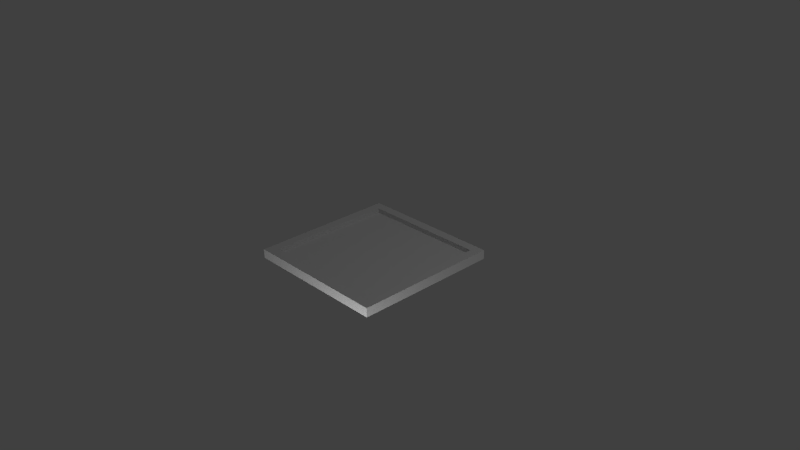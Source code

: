 # Source: SolarPanel2x2.blend  (saved by Blender 2.65.0; exported with 4.5.12 LTS)
import bpy
from mathutils import Matrix  # noqa: F401  (used for matrix-valued properties, if any)

bpy.ops.wm.read_factory_settings(use_empty=True)
scene = bpy.context.scene
scene.name = 'Scene'

# ---- collections
col_collection_1 = bpy.data.collections.new('Collection 1'); scene.collection.children.link(col_collection_1)

# ---- materials (node trees are filled in below, after node groups)
mat_material = bpy.data.materials.new('Material')
mat_material.alpha_threshold = 0.0
mat_material.use_transparent_shadow = False
mat_material.roughness = 0.5
mat_material.line_color = (0.0, 0.0, 0.0, 1.0)

# ---- material node trees

# ---- world
world_world = bpy.data.worlds.new('World'); scene.world = world_world
world_world.color = (0.05088, 0.05088, 0.05088)
world_world.use_sun_shadow = False
world_world.sun_shadow_jitter_overblur = 0.0
world_world.cycles.sampling_method = 'MANUAL'
world_world.cycles.sample_map_resolution = 256

# ---- cameras
cam_camera = bpy.data.cameras.new('Camera')
cam_camera.clip_end = 100.0
cam_camera.lens = 35.0
cam_camera.sensor_width = 32.0
cam_camera.sensor_height = 18.0
cam_camera.ortho_scale = 7.314
cam_camera.dof.focus_distance = 0.0
cam_camera.dof.aperture_fstop = 128.0

# ---- lights
light_point_001 = bpy.data.lights.new('Point.001', 'POINT')
light_point_001.transmission_factor = 0.0
light_point_001.energy = 100.0
light_point_001.shadow_buffer_clip_start = 0.5
light_point_001.shadow_soft_size = 0.1
light_point_001.shadow_maximum_resolution = 0.006
light_point_001.use_absolute_resolution = True
light_point_001.cycles.use_multiple_importance_sampling = False
light_point = bpy.data.lights.new('Point', 'POINT')
light_point.transmission_factor = 0.0
light_point.energy = 100.0
light_point.shadow_buffer_clip_start = 0.5
light_point.shadow_soft_size = 0.1
light_point.shadow_maximum_resolution = 0.006
light_point.use_absolute_resolution = True
light_point.cycles.use_multiple_importance_sampling = False
light_lamp = bpy.data.lights.new('Lamp', 'POINT')
light_lamp.transmission_factor = 0.0
light_lamp.cutoff_distance = 30.0
light_lamp.energy = 100.0
light_lamp.shadow_buffer_clip_start = 1.001
light_lamp.shadow_soft_size = 0.1
light_lamp.shadow_maximum_resolution = 0.006
light_lamp.use_absolute_resolution = True
light_lamp.cycles.use_multiple_importance_sampling = False

# ---- meshes
me_cube = bpy.data.meshes.new('Cube')
me_cube.from_pydata([(1.0, 1.0, -0.06211), (1.0, -1.0, -0.06211), (-1.0, -1.0, -0.06211), (-1.0, 1.0, -0.06211), (1.0, 1.0, 0.06289), (1.0, -1.0, 0.06289), (-1.0, -1.0, 0.06289), (-1.0, 1.0, 0.06289), (1.0, 1.0, 0.06289), (1.0, -1.0, 0.06289), (-1.0, -1.0, 0.06289), (-1.0, 1.0, 0.06289), (1.0, -0.875, 0.06289), (-0.875, 1.0, 0.06289), (-0.875, -1.0, 0.06289), (-1.0, 0.875, 0.06289), (1.0, 0.875, 0.06289), (0.875, 1.0, 0.06289), (0.875, -1.0, 0.06289), (-1.0, -0.875, 0.06289), (0.875, -0.875, 0.06289), (-0.875, -0.875, 0.06289), (0.875, 0.875, 0.06289), (-0.875, 0.875, 0.06289), (0.875, -0.875, 0.0003905), (0.875, 0.875, 0.0003905), (-0.875, -0.875, 0.0003905), (-0.875, 0.875, 0.0003905)], [], [(0, 1, 2, 3), (0, 4, 5, 1), (1, 5, 6, 2), (2, 6, 7, 3), (4, 0, 3, 7), (21, 19, 10, 14), (26, 27, 23, 21), (12, 20, 18, 9), (24, 26, 21, 20), (25, 24, 20, 22), (22, 23, 27, 25), (23, 22, 17, 13), (8, 17, 22, 16), (13, 11, 15, 23), (22, 20, 12, 16), (20, 21, 14, 18), (15, 19, 21, 23), (25, 27, 26, 24)])
_uv = me_cube.uv_layers.new(name='UVMap')
_uv.uv.foreach_set('vector', [1.0, 0.5, 0.5, 0.5, 0.5, 1.0, 1.0, 1.0, 1.0, 0.07813, 1.0, 0.1094, 0.5, 0.1094, 0.5, 0.07811, 0.5, 0.07804, 0.5, 0.1094, 1e-05, 0.1094, 1e-05, 0.07811, 0.5, 0.0, 0.5, 0.03125, 1.0, 0.03125, 1.0, 0.0, 0.03125, 0.03125, 0.03125, 0.0, 0.4688, 0.0, 0.4688, 0.03125, 0.03125, 0.1562, 0.0, 0.1562, 0.0, 0.125, 0.03125, 0.125, 0.5937, 0.5, 0.5937, 1e-05, 0.5625, 1e-05, 0.5625, 0.5, 0.5, 0.1406, 0.4688, 0.1406, 0.4688, 0.1094, 0.5, 0.1094, 0.03125, 0.125, 0.4688, 0.125, 0.4688, 0.1562, 0.03125, 0.1562, 0.9688, 0.1562, 0.5312, 0.1562, 0.5312, 0.125, 0.9688, 0.125, 0.03125, 0.0625, 0.4688, 0.0625, 0.4688, 0.07812, 0.03125, 0.07812, 0.4688, 0.03125, 0.03125, 0.03125, 0.03125, 0.0625, 0.4688, 0.0625, 1.0, 0.1094, 1.0, 0.1406, 0.9688, 0.1406, 0.9688, 0.1094, 0.4688, 0.03125, 0.5, 0.03125, 0.5, 0.0625, 0.4688, 0.0625, 0.9688, 0.1406, 0.5312, 0.1406, 0.5312, 0.1094, 0.9688, 0.1094, 0.4688, 0.1406, 0.03125, 0.1406, 0.03125, 0.1094, 0.4688, 0.1094, 0.5312, 0.03125, 0.9688, 0.03125, 0.9688, 0.0625, 0.5312, 0.0625, 0.5, 0.5469, 0.0625, 0.5469, 0.0625, 1.0, 0.5001, 1.0])
me_cube.materials.append(mat_material)
me_cube.use_remesh_preserve_volume = False
me_cube.use_remesh_preserve_attributes = False
me_cube.use_mirror_vertex_groups = False
me_cube.update()

# ---- objects
ob_point_001 = bpy.data.objects.new('Point.001', light_point_001)
ob_point = bpy.data.objects.new('Point', light_point)
ob_cube = bpy.data.objects.new('Cube', me_cube)
ob_lamp = bpy.data.objects.new('Lamp', light_lamp)
ob_camera = bpy.data.objects.new('Camera', cam_camera)

# ---- transforms, parenting, visibility, modifiers, constraints
ob_point_001.location = (-1.482, 1.625, -1.384)
ob_point_001.lineart.crease_threshold = 0.0
ob_point.location = (1.518, -2.062, -1.384)
ob_point.lineart.crease_threshold = 0.0
ob_cube.location = (0.0, 0.0, 0.0)
ob_cube.lock_rotations_4d = False
ob_cube.empty_display_type = 'ARROWS'
ob_cube.lineart.crease_threshold = 0.0
ob_lamp.location = (4.076, 1.005, 5.904)
ob_lamp.rotation_euler = (0.6503, 0.05522, 1.866)
ob_lamp.lock_rotations_4d = False
ob_lamp.empty_display_type = 'ARROWS'
ob_lamp.color = (0.0, 0.0, 0.0, 0.0)
ob_lamp.lineart.crease_threshold = 0.0
ob_camera.location = (7.481, -6.508, 5.344)
ob_camera.rotation_euler = (1.109, 0.01082, 0.8149)
ob_camera.lock_rotations_4d = False
ob_camera.empty_display_type = 'ARROWS'
ob_camera.color = (0.0, 0.0, 0.0, 0.0)
ob_camera.display_type = 'WIRE'
ob_camera.lineart.crease_threshold = 0.0

# ---- collection membership
col_collection_1.objects.link(ob_point_001)
col_collection_1.objects.link(ob_point)
col_collection_1.objects.link(ob_cube)
col_collection_1.objects.link(ob_lamp)
col_collection_1.objects.link(ob_camera)

# ---- scene / render settings (as saved in the file)
scene.camera = ob_camera
scene.frame_start = 1; scene.frame_end = 250; scene.frame_set(0)
scene.render.engine = 'BLENDER_EEVEE_NEXT'
scene.render.image_settings.color_mode = 'RGB'
scene.render.image_settings.compression = 90
scene.render.resolution_percentage = 50
scene.render.dither_intensity = 0.0
scene.render.bake_margin = 2
scene.render.bake_bias = 0.0
scene.cycles.use_denoising = False
scene.cycles.samples = 10
scene.cycles.sampling_pattern = 'TABULATED_SOBOL'
scene.cycles.light_sampling_threshold = 0.0
scene.cycles.use_adaptive_sampling = False
scene.cycles.use_light_tree = False
scene.cycles.blur_glossy = 0.0
scene.cycles.volume_bounces = 1
scene.cycles.pixel_filter_type = 'GAUSSIAN'
scene.cycles.sample_clamp_indirect = 0.0
scene.view_settings.view_transform = 'Standard'
bpy.context.view_layer.update()

